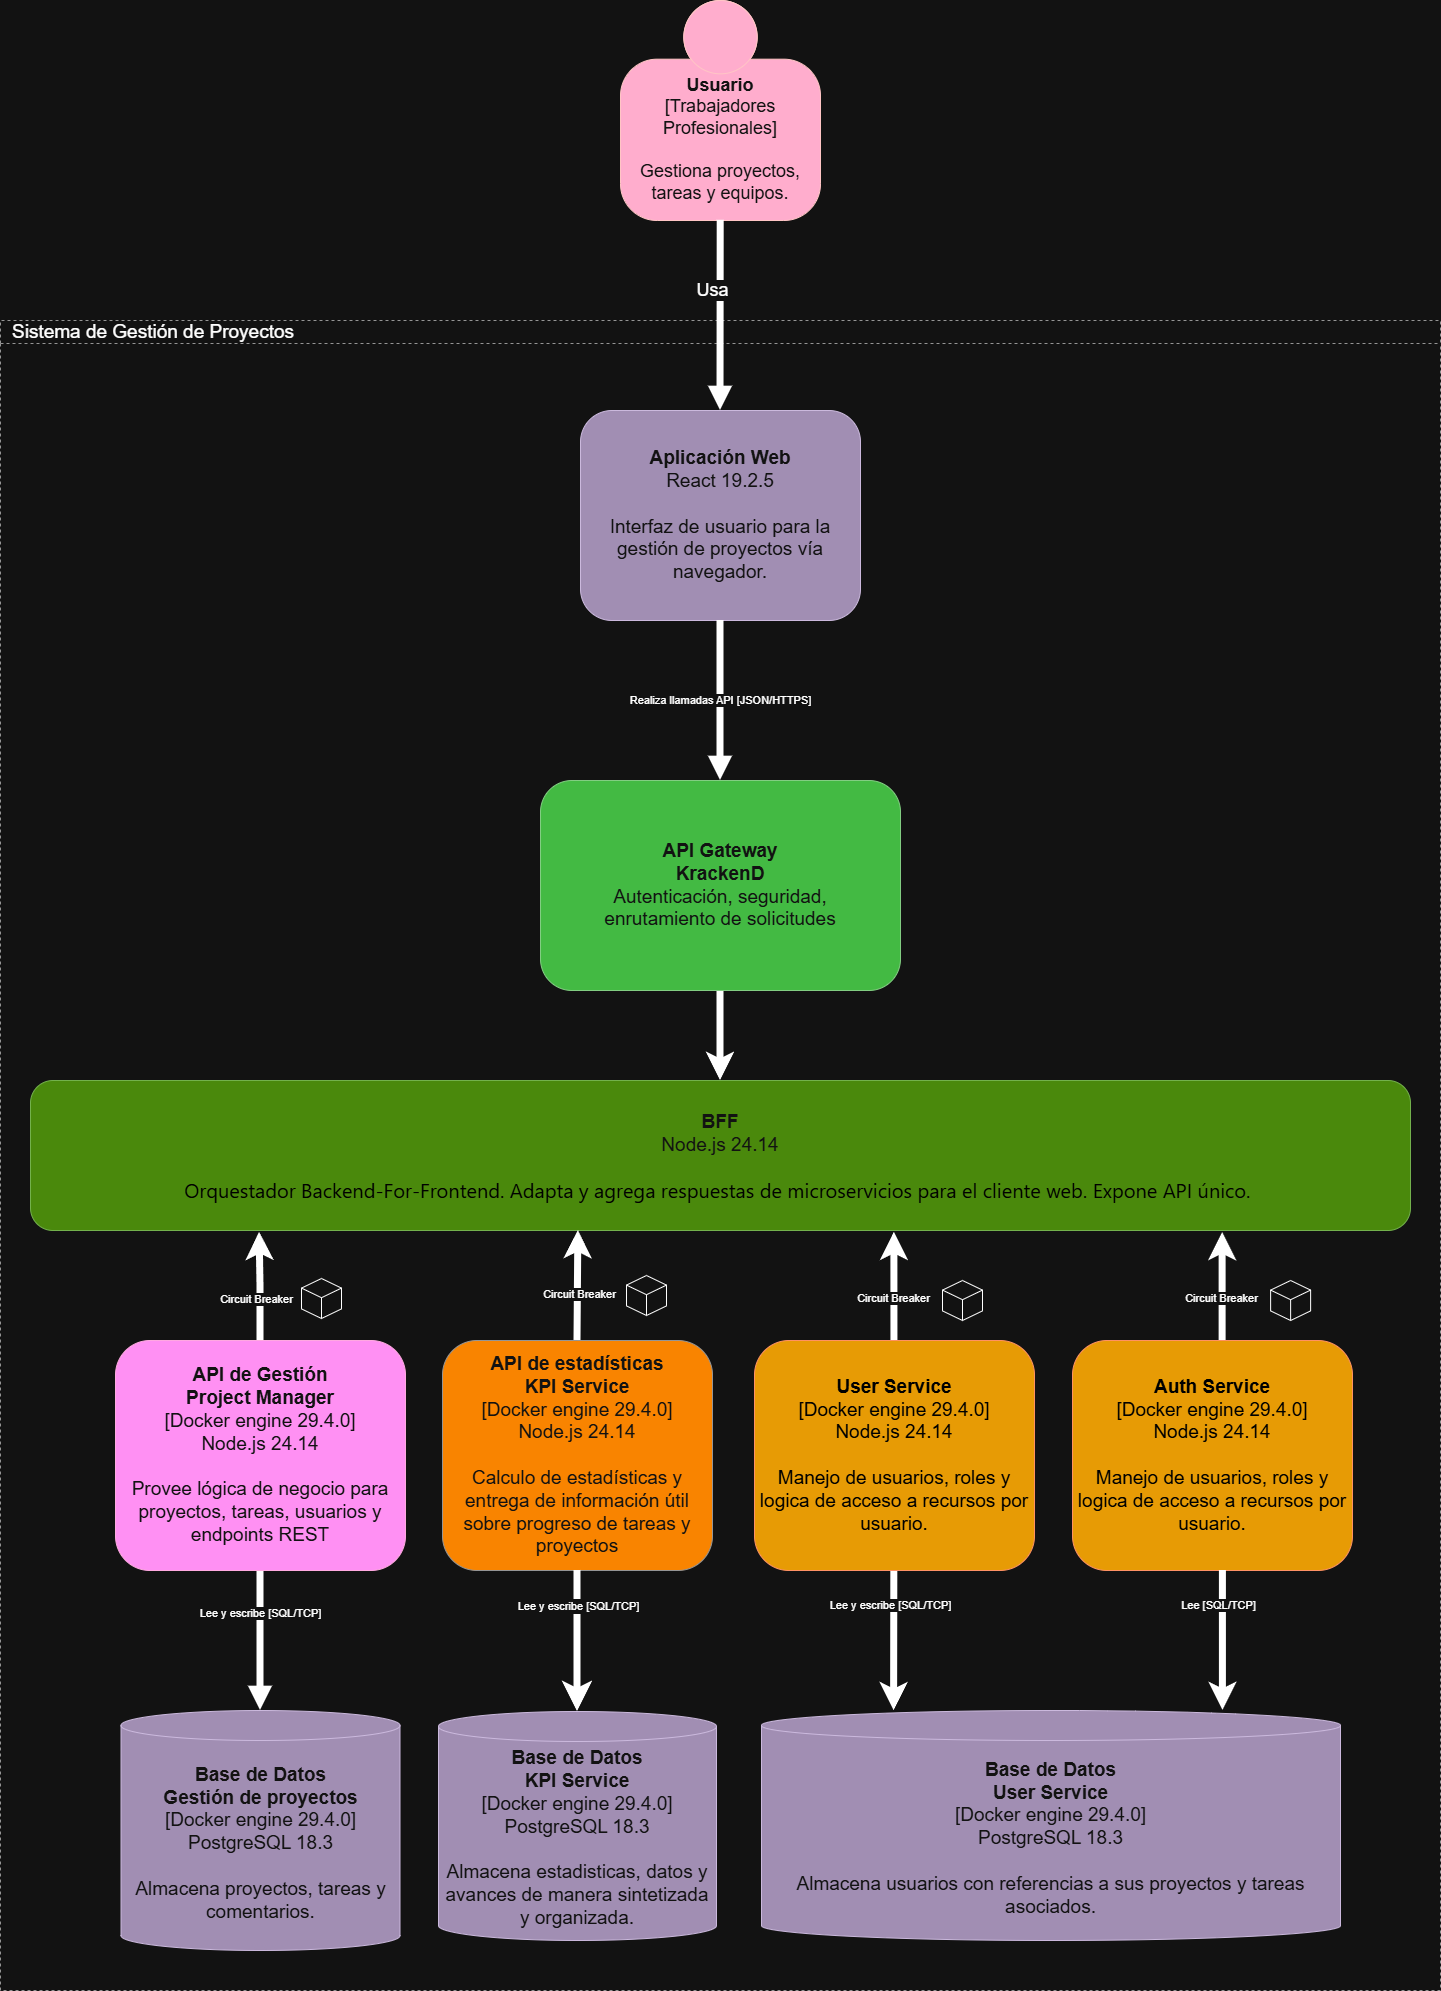

The diagram above was exported from draw.io. Its source (the exported page's mxGraphModel, read from the mxfile embedded in the PNG):
<mxGraphModel dx="1530" dy="2464" grid="1" gridSize="10" guides="1" tooltips="1" connect="1" arrows="1" fold="1" page="1" pageScale="1" pageWidth="827" pageHeight="1169" math="0" shadow="0">
  <root>
    <mxCell id="0" />
    <mxCell id="1" parent="0" />
    <mxCell id="ThUW3_Y8yRD7BGzCMtRT-12" parent="1" style="swimlane;whiteSpace=wrap;html=1;dashed=1;fontStyle=0;verticalAlign=middle;align=left;spacingLeft=10;fillColor=none;strokeColor=#666666;fontSize=19;" value="Sistema de Gestión de Proyectos" vertex="1">
      <mxGeometry height="1670" width="1440" x="1348" y="-750" as="geometry" />
    </mxCell>
    <mxCell id="ThUW3_Y8yRD7BGzCMtRT-13" parent="ThUW3_Y8yRD7BGzCMtRT-12" style="shape=cylinder3;whiteSpace=wrap;html=1;boundedLbl=1;backgroundOutline=1;size=15;fillColor=#76608a;strokeColor=#432D57;align=center;fontColor=#ffffff;fontSize=19;" value="&lt;b&gt;Base de Datos&lt;/b&gt;&lt;div&gt;&lt;b&gt;Gestión de proyectos&lt;br&gt;&lt;/b&gt;[Docker engine 29.4.0] &lt;br&gt;PostgreSQL 18.3&lt;br&gt;&lt;br&gt;Almacena proyectos, tareas y comentarios.&lt;/div&gt;" vertex="1">
      <mxGeometry height="240" width="279" x="120.5" y="1390" as="geometry" />
    </mxCell>
    <mxCell id="ThUW3_Y8yRD7BGzCMtRT-14" edge="1" parent="ThUW3_Y8yRD7BGzCMtRT-12" source="ThUW3_Y8yRD7BGzCMtRT-15" style="endArrow=block;endFill=1;html=1;entryX=0.5;entryY=0;entryDx=0;entryDy=0;entryPerimeter=0;exitX=0.5;exitY=1;exitDx=0;exitDy=0;strokeWidth=7;" target="ThUW3_Y8yRD7BGzCMtRT-13" value="Lee y escribe [SQL/TCP]">
      <mxGeometry height="50" relative="1" width="50" x="-0.3846" as="geometry">
        <mxPoint as="offset" />
        <mxPoint x="440" y="1330" as="sourcePoint" />
      </mxGeometry>
    </mxCell>
    <mxCell id="ThUW3_Y8yRD7BGzCMtRT-15" parent="ThUW3_Y8yRD7BGzCMtRT-12" style="rounded=1;whiteSpace=wrap;html=1;align=center;fontSize=19;fillColor=#d80073;strokeColor=#A50040;fontColor=#ffffff;" value="&lt;b&gt;API de Gestión&lt;/b&gt;&lt;div&gt;&lt;b&gt;Project Manager&lt;/b&gt;&lt;br&gt;[Docker engine 29.4.0]&lt;br&gt;Node.js 24.14&lt;/div&gt;&lt;div&gt;&lt;br&gt;Provee lógica de negocio para proyectos, tareas, usuarios y endpoints REST&lt;/div&gt;" vertex="1">
      <mxGeometry height="230" width="290" x="115" y="1020" as="geometry" />
    </mxCell>
    <mxCell id="ThUW3_Y8yRD7BGzCMtRT-16" parent="ThUW3_Y8yRD7BGzCMtRT-12" style="rounded=1;whiteSpace=wrap;html=1;align=center;fontSize=19;fillColor=#60a917;strokeColor=#2D7600;fontColor=#ffffff;" value="&lt;div&gt;&lt;b&gt;BFF&lt;/b&gt;&lt;/div&gt;&lt;div&gt;&lt;span style=&quot;background-color: transparent; color: light-dark(rgb(255, 255, 255), rgb(18, 18, 18));&quot;&gt;Node.js 24.14&lt;/span&gt;&lt;/div&gt;&lt;div&gt;&lt;span style=&quot;background-color: transparent; color: light-dark(rgb(255, 255, 255), rgb(18, 18, 18));&quot;&gt;&lt;br&gt;&lt;/span&gt;&lt;/div&gt;&lt;div&gt;&lt;div style=&quot;text-align: start; font-family: &amp;quot;Segoe UI&amp;quot;; line-height: 20px;&quot;&gt;&lt;font style=&quot;font-size: 20px; color: light-dark(rgb(0, 0, 0), rgb(0, 0, 0));&quot;&gt;Orquestador Backend-For-Frontend. Adapta y agrega respuestas de microservicios para el cliente web. Expone API único.&amp;nbsp;&lt;/font&gt;&lt;/div&gt;&lt;/div&gt;" vertex="1">
      <mxGeometry height="150" width="1380" x="30" y="760" as="geometry" />
    </mxCell>
    <mxCell id="ThUW3_Y8yRD7BGzCMtRT-17" edge="1" parent="ThUW3_Y8yRD7BGzCMtRT-12" source="ThUW3_Y8yRD7BGzCMtRT-19" style="rounded=0;orthogonalLoop=1;jettySize=auto;html=1;strokeWidth=7;entryX=0.229;entryY=0.001;entryDx=0;entryDy=0;entryPerimeter=0;" target="ThUW3_Y8yRD7BGzCMtRT-36">
      <mxGeometry relative="1" as="geometry" />
    </mxCell>
    <mxCell id="ThUW3_Y8yRD7BGzCMtRT-18" connectable="0" parent="ThUW3_Y8yRD7BGzCMtRT-17" style="edgeLabel;html=1;align=center;verticalAlign=middle;resizable=0;points=[];" value="Lee y escribe [SQL/TCP]" vertex="1">
      <mxGeometry relative="1" x="-0.0752" y="-2" as="geometry">
        <mxPoint x="-3" y="-31" as="offset" />
      </mxGeometry>
    </mxCell>
    <mxCell id="ThUW3_Y8yRD7BGzCMtRT-19" parent="ThUW3_Y8yRD7BGzCMtRT-12" style="rounded=1;whiteSpace=wrap;html=1;fillColor=light-dark(#FA6800,#E79B05);fontColor=light-dark(#000000,#000000);strokeColor=#C73500;align=center;fontSize=19;" value="&lt;font style=&quot;color: light-dark(rgb(0, 0, 0), rgb(0, 0, 0));&quot;&gt;&lt;b&gt;User Service&lt;/b&gt;&lt;/font&gt;&lt;div&gt;[Docker engine 29.4.0]&lt;br&gt;&lt;div&gt;&lt;div style=&quot;color: rgb(18, 18, 18);&quot;&gt;&lt;font style=&quot;color: light-dark(rgb(0, 0, 0), rgb(0, 0, 0));&quot;&gt;Node.js 24.14&lt;/font&gt;&lt;/div&gt;&lt;div style=&quot;color: rgb(18, 18, 18);&quot;&gt;&lt;font style=&quot;color: light-dark(rgb(0, 0, 0), rgb(0, 0, 0));&quot;&gt;&lt;br&gt;&lt;/font&gt;&lt;/div&gt;&lt;font style=&quot;color: light-dark(rgb(0, 0, 0), rgb(0, 0, 0));&quot;&gt;Manejo de usuarios, roles y logica de acceso a recursos por usuario.&lt;/font&gt;&lt;/div&gt;&lt;/div&gt;" vertex="1">
      <mxGeometry height="230" width="280" x="754" y="1020" as="geometry" />
    </mxCell>
    <mxCell id="ThUW3_Y8yRD7BGzCMtRT-20" parent="ThUW3_Y8yRD7BGzCMtRT-12" style="rounded=1;whiteSpace=wrap;html=1;fillColor=light-dark(#999999,#F98400);fontColor=#ffffff;strokeColor=#666666;align=center;fontSize=19;" value="&lt;b&gt;API de estadísticas&lt;br&gt;KPI Service&lt;/b&gt;&lt;div&gt;[Docker engine 29.4.0]&lt;br&gt;&lt;div&gt;Node.js 24.14&lt;/div&gt;&lt;br&gt;Calculo de estadísticas y entrega de información útil sobre progreso de tareas y proyectos&lt;/div&gt;" vertex="1">
      <mxGeometry height="230" width="270" x="442" y="1020" as="geometry" />
    </mxCell>
    <mxCell id="ThUW3_Y8yRD7BGzCMtRT-21" edge="1" parent="ThUW3_Y8yRD7BGzCMtRT-12" source="ThUW3_Y8yRD7BGzCMtRT-20" style="edgeStyle=none;curved=1;rounded=0;orthogonalLoop=1;jettySize=auto;html=1;entryX=0.5;entryY=0;entryDx=0;entryDy=0;entryPerimeter=0;fontSize=12;startSize=8;endSize=8;exitX=0.5;exitY=1;exitDx=0;exitDy=0;strokeWidth=7;" target="ThUW3_Y8yRD7BGzCMtRT-23">
      <mxGeometry relative="1" as="geometry">
        <mxPoint x="870" y="1220" as="sourcePoint" />
        <mxPoint x="980" y="1170" as="targetPoint" />
      </mxGeometry>
    </mxCell>
    <mxCell id="ThUW3_Y8yRD7BGzCMtRT-22" connectable="0" parent="ThUW3_Y8yRD7BGzCMtRT-21" style="edgeLabel;html=1;align=center;verticalAlign=middle;resizable=0;points=[];fontSize=12;" value="&lt;span style=&quot;font-size: 11px;&quot;&gt;Lee y escribe [SQL/TCP]&lt;/span&gt;" vertex="1">
      <mxGeometry relative="1" x="-0.0067" y="1" as="geometry">
        <mxPoint x="-1" y="-35" as="offset" />
      </mxGeometry>
    </mxCell>
    <mxCell id="ThUW3_Y8yRD7BGzCMtRT-23" parent="ThUW3_Y8yRD7BGzCMtRT-12" style="shape=cylinder3;whiteSpace=wrap;html=1;boundedLbl=1;backgroundOutline=1;size=15;fillColor=#76608a;strokeColor=#432D57;align=center;fontColor=#ffffff;fontSize=19;" value="&lt;b&gt;Base de Datos&lt;/b&gt;&lt;div&gt;&lt;b&gt;KPI Service&lt;br&gt;&lt;/b&gt;[Docker engine 29.4.0]&lt;br&gt;PostgreSQL 18.3&lt;br&gt;&lt;br&gt;Almacena estadisticas, datos y avances de manera sintetizada y organizada.&lt;/div&gt;" vertex="1">
      <mxGeometry height="229" width="278" x="438" y="1391" as="geometry" />
    </mxCell>
    <mxCell id="ThUW3_Y8yRD7BGzCMtRT-24" edge="1" parent="ThUW3_Y8yRD7BGzCMtRT-12" source="ThUW3_Y8yRD7BGzCMtRT-15" style="edgeStyle=orthogonalEdgeStyle;rounded=0;orthogonalLoop=1;jettySize=auto;html=1;entryX=0.166;entryY=1.012;entryDx=0;entryDy=0;entryPerimeter=0;strokeWidth=7;" target="ThUW3_Y8yRD7BGzCMtRT-16">
      <mxGeometry relative="1" as="geometry" />
    </mxCell>
    <mxCell id="ThUW3_Y8yRD7BGzCMtRT-25" connectable="0" parent="ThUW3_Y8yRD7BGzCMtRT-24" style="edgeLabel;html=1;align=center;verticalAlign=middle;resizable=0;points=[];" value="Circuit Breaker" vertex="1">
      <mxGeometry relative="1" x="-0.221" y="5" as="geometry">
        <mxPoint as="offset" />
      </mxGeometry>
    </mxCell>
    <mxCell id="ThUW3_Y8yRD7BGzCMtRT-26" edge="1" parent="ThUW3_Y8yRD7BGzCMtRT-12" source="ThUW3_Y8yRD7BGzCMtRT-20" style="rounded=0;orthogonalLoop=1;jettySize=auto;html=1;entryX=0.397;entryY=1;entryDx=0;entryDy=0;entryPerimeter=0;strokeWidth=7;exitX=0.5;exitY=0;exitDx=0;exitDy=0;" target="ThUW3_Y8yRD7BGzCMtRT-16">
      <mxGeometry relative="1" as="geometry">
        <mxPoint x="606.1600000000001" y="1020.79" as="sourcePoint" />
        <mxPoint x="575.1000000000001" y="910" as="targetPoint" />
      </mxGeometry>
    </mxCell>
    <mxCell id="ThUW3_Y8yRD7BGzCMtRT-72" connectable="0" parent="ThUW3_Y8yRD7BGzCMtRT-26" style="edgeLabel;html=1;align=center;verticalAlign=middle;resizable=0;points=[];" value="Circuit Breaker" vertex="1">
      <mxGeometry relative="1" x="-0.1435" y="-1" as="geometry">
        <mxPoint as="offset" />
      </mxGeometry>
    </mxCell>
    <mxCell id="ThUW3_Y8yRD7BGzCMtRT-28" edge="1" parent="ThUW3_Y8yRD7BGzCMtRT-12" source="ThUW3_Y8yRD7BGzCMtRT-19" style="rounded=0;orthogonalLoop=1;jettySize=auto;html=1;entryX=0.626;entryY=1.012;entryDx=0;entryDy=0;entryPerimeter=0;strokeWidth=7;" target="ThUW3_Y8yRD7BGzCMtRT-16">
      <mxGeometry relative="1" as="geometry" />
    </mxCell>
    <mxCell id="ThUW3_Y8yRD7BGzCMtRT-29" connectable="0" parent="ThUW3_Y8yRD7BGzCMtRT-28" style="edgeLabel;html=1;align=center;verticalAlign=middle;resizable=0;points=[];" value="Circuit Breaker" vertex="1">
      <mxGeometry relative="1" x="-0.2151" y="2" as="geometry">
        <mxPoint y="-1" as="offset" />
      </mxGeometry>
    </mxCell>
    <mxCell id="ThUW3_Y8yRD7BGzCMtRT-30" parent="ThUW3_Y8yRD7BGzCMtRT-12" style="rounded=1;whiteSpace=wrap;html=1;fillColor=#76608a;strokeColor=#432D57;align=center;fontColor=#ffffff;fontSize=19;" value="&lt;b&gt;Aplicación Web&lt;/b&gt;&lt;br&gt;React 19.2.5&lt;div&gt;&lt;br&gt;Interfaz de usuario para la gestión de proyectos vía navegador.&lt;/div&gt;" vertex="1">
      <mxGeometry height="210" width="280" x="580" y="90" as="geometry" />
    </mxCell>
    <mxCell id="ThUW3_Y8yRD7BGzCMtRT-32" edge="1" parent="ThUW3_Y8yRD7BGzCMtRT-12" source="ThUW3_Y8yRD7BGzCMtRT-33" style="edgeStyle=orthogonalEdgeStyle;rounded=0;orthogonalLoop=1;jettySize=auto;html=1;entryX=0.5;entryY=0;entryDx=0;entryDy=0;strokeWidth=7;" target="ThUW3_Y8yRD7BGzCMtRT-16">
      <mxGeometry relative="1" as="geometry" />
    </mxCell>
    <mxCell id="ThUW3_Y8yRD7BGzCMtRT-33" parent="ThUW3_Y8yRD7BGzCMtRT-12" style="rounded=1;whiteSpace=wrap;html=1;align=center;fontSize=19;fillColor=#008a00;strokeColor=#005700;fontColor=#ffffff;" value="&lt;b&gt;API Gateway&lt;/b&gt;&lt;div&gt;&lt;b&gt;KrackenD&lt;br&gt;&lt;/b&gt;&lt;div&gt;Autenticación, seguridad, &lt;br&gt;enrutamiento de solicitudes&lt;/div&gt;&lt;/div&gt;" vertex="1">
      <mxGeometry height="210" width="360" x="540" y="460" as="geometry" />
    </mxCell>
    <mxCell id="ThUW3_Y8yRD7BGzCMtRT-35" edge="1" parent="ThUW3_Y8yRD7BGzCMtRT-12" source="ThUW3_Y8yRD7BGzCMtRT-30" style="endArrow=block;endFill=1;html=1;entryX=0.5;entryY=0;entryDx=0;entryDy=0;exitX=0.5;exitY=1;exitDx=0;exitDy=0;strokeWidth=7;" target="ThUW3_Y8yRD7BGzCMtRT-33" value="Realiza llamadas API [JSON/HTTPS]">
      <mxGeometry height="50" relative="1" width="50" as="geometry">
        <mxPoint x="525" y="330" as="sourcePoint" />
      </mxGeometry>
    </mxCell>
    <mxCell id="ThUW3_Y8yRD7BGzCMtRT-36" parent="ThUW3_Y8yRD7BGzCMtRT-12" style="shape=cylinder3;whiteSpace=wrap;html=1;boundedLbl=1;backgroundOutline=1;size=15;fillColor=#76608a;strokeColor=#432D57;align=center;fontColor=#ffffff;fontSize=19;" value="&lt;b&gt;Base de Datos&lt;/b&gt;&lt;div&gt;&lt;b&gt;User Service&lt;br&gt;&lt;/b&gt;[Docker engine 29.4.0]&lt;br&gt;PostgreSQL 18.3&lt;br&gt;&lt;br&gt;Almacena usuarios con referencias a sus proyectos y tareas asociados.&lt;/div&gt;" vertex="1">
      <mxGeometry height="230" width="579" x="761" y="1390" as="geometry" />
    </mxCell>
    <mxCell id="ThUW3_Y8yRD7BGzCMtRT-37" parent="ThUW3_Y8yRD7BGzCMtRT-12" style="html=1;whiteSpace=wrap;shape=isoCube2;backgroundOutline=1;isoAngle=15;" value="" vertex="1">
      <mxGeometry height="40" width="40" x="301" y="958" as="geometry" />
    </mxCell>
    <mxCell id="ThUW3_Y8yRD7BGzCMtRT-38" parent="ThUW3_Y8yRD7BGzCMtRT-12" style="html=1;whiteSpace=wrap;shape=isoCube2;backgroundOutline=1;isoAngle=15;" value="" vertex="1">
      <mxGeometry height="40" width="40" x="626" y="955" as="geometry" />
    </mxCell>
    <mxCell id="ThUW3_Y8yRD7BGzCMtRT-39" parent="ThUW3_Y8yRD7BGzCMtRT-12" style="html=1;whiteSpace=wrap;shape=isoCube2;backgroundOutline=1;isoAngle=15;" value="" vertex="1">
      <mxGeometry height="40" width="40" x="942" y="960" as="geometry" />
    </mxCell>
    <mxCell id="ThUW3_Y8yRD7BGzCMtRT-70" parent="ThUW3_Y8yRD7BGzCMtRT-12" style="rounded=1;whiteSpace=wrap;html=1;fillColor=light-dark(#FA6800,#E79B05);fontColor=light-dark(#000000,#000000);strokeColor=#C73500;align=center;fontSize=19;" value="&lt;font style=&quot;color: light-dark(rgb(0, 0, 0), rgb(0, 0, 0));&quot;&gt;&lt;b&gt;Auth Service&lt;/b&gt;&lt;/font&gt;&lt;div&gt;[Docker engine 29.4.0]&lt;br&gt;&lt;div&gt;&lt;div style=&quot;color: rgb(18, 18, 18);&quot;&gt;&lt;font style=&quot;color: light-dark(rgb(0, 0, 0), rgb(0, 0, 0));&quot;&gt;Node.js 24.14&lt;/font&gt;&lt;/div&gt;&lt;div style=&quot;color: rgb(18, 18, 18);&quot;&gt;&lt;font style=&quot;color: light-dark(rgb(0, 0, 0), rgb(0, 0, 0));&quot;&gt;&lt;br&gt;&lt;/font&gt;&lt;/div&gt;&lt;font style=&quot;color: light-dark(rgb(0, 0, 0), rgb(0, 0, 0));&quot;&gt;Manejo de usuarios, roles y logica de acceso a recursos por usuario.&lt;/font&gt;&lt;/div&gt;&lt;/div&gt;" vertex="1">
      <mxGeometry height="230" width="280" x="1072" y="1020" as="geometry" />
    </mxCell>
    <mxCell id="ThUW3_Y8yRD7BGzCMtRT-75" edge="1" parent="ThUW3_Y8yRD7BGzCMtRT-12" style="rounded=0;orthogonalLoop=1;jettySize=auto;html=1;strokeWidth=7;entryX=0.229;entryY=0.001;entryDx=0;entryDy=0;entryPerimeter=0;">
      <mxGeometry relative="1" as="geometry">
        <mxPoint x="1222.4099999999999" y="1250" as="sourcePoint" />
        <mxPoint x="1222.4099999999999" y="1390" as="targetPoint" />
      </mxGeometry>
    </mxCell>
    <mxCell id="ThUW3_Y8yRD7BGzCMtRT-76" connectable="0" parent="ThUW3_Y8yRD7BGzCMtRT-75" style="edgeLabel;html=1;align=center;verticalAlign=middle;resizable=0;points=[];" value="Lee [SQL/TCP]" vertex="1">
      <mxGeometry relative="1" x="-0.0752" y="-2" as="geometry">
        <mxPoint x="-3" y="-31" as="offset" />
      </mxGeometry>
    </mxCell>
    <mxCell id="ThUW3_Y8yRD7BGzCMtRT-77" edge="1" parent="ThUW3_Y8yRD7BGzCMtRT-12" style="rounded=0;orthogonalLoop=1;jettySize=auto;html=1;entryX=0.626;entryY=1.012;entryDx=0;entryDy=0;entryPerimeter=0;strokeWidth=7;">
      <mxGeometry relative="1" as="geometry">
        <mxPoint x="1222.12" y="1020" as="sourcePoint" />
        <mxPoint x="1222.12" y="912" as="targetPoint" />
      </mxGeometry>
    </mxCell>
    <mxCell id="ThUW3_Y8yRD7BGzCMtRT-78" connectable="0" parent="ThUW3_Y8yRD7BGzCMtRT-77" style="edgeLabel;html=1;align=center;verticalAlign=middle;resizable=0;points=[];" value="Circuit Breaker" vertex="1">
      <mxGeometry relative="1" x="-0.2151" y="2" as="geometry">
        <mxPoint y="-1" as="offset" />
      </mxGeometry>
    </mxCell>
    <mxCell id="ThUW3_Y8yRD7BGzCMtRT-79" parent="ThUW3_Y8yRD7BGzCMtRT-12" style="html=1;whiteSpace=wrap;shape=isoCube2;backgroundOutline=1;isoAngle=15;" value="" vertex="1">
      <mxGeometry height="40" width="40" x="1270.12" y="960" as="geometry" />
    </mxCell>
    <mxCell id="ThUW3_Y8yRD7BGzCMtRT-40" parent="1" style="shape=mxgraph.c4.person;whiteSpace=wrap;html=1;fillColor=#a20025;fontColor=#ffffff;align=center;strokeColor=#6F0000;" value="&lt;font style=&quot;font-size: 18px;&quot;&gt;&lt;b style=&quot;&quot;&gt;Usuario&lt;/b&gt;&lt;br&gt;[Trabajadores&lt;/font&gt;&lt;div&gt;&lt;font style=&quot;font-size: 18px;&quot;&gt;Profesionales]&lt;/font&gt;&lt;/div&gt;&lt;div&gt;&lt;font style=&quot;font-size: 18px;&quot;&gt;&lt;br&gt;Gestiona proyectos, tareas y equipos.&lt;/font&gt;&lt;/div&gt;" vertex="1">
      <mxGeometry height="220" width="200" x="1968" y="-1070" as="geometry" />
    </mxCell>
    <mxCell id="ThUW3_Y8yRD7BGzCMtRT-41" edge="1" parent="1" source="ThUW3_Y8yRD7BGzCMtRT-40" style="endArrow=block;endFill=1;html=1;entryX=0.5;entryY=0;entryDx=0;entryDy=0;strokeWidth=7;exitX=0.501;exitY=0.999;exitDx=0;exitDy=0;exitPerimeter=0;" target="ThUW3_Y8yRD7BGzCMtRT-30" value="&lt;font style=&quot;font-size: 18px;&quot;&gt;Usa&lt;/font&gt;">
      <mxGeometry height="50" relative="1" width="50" x="-0.2616" y="-8" as="geometry">
        <mxPoint as="offset" />
        <Array as="points" />
        <mxPoint x="2058" y="-870" as="sourcePoint" />
        <mxPoint x="2483" y="-660" as="targetPoint" />
      </mxGeometry>
    </mxCell>
  </root>
</mxGraphModel>